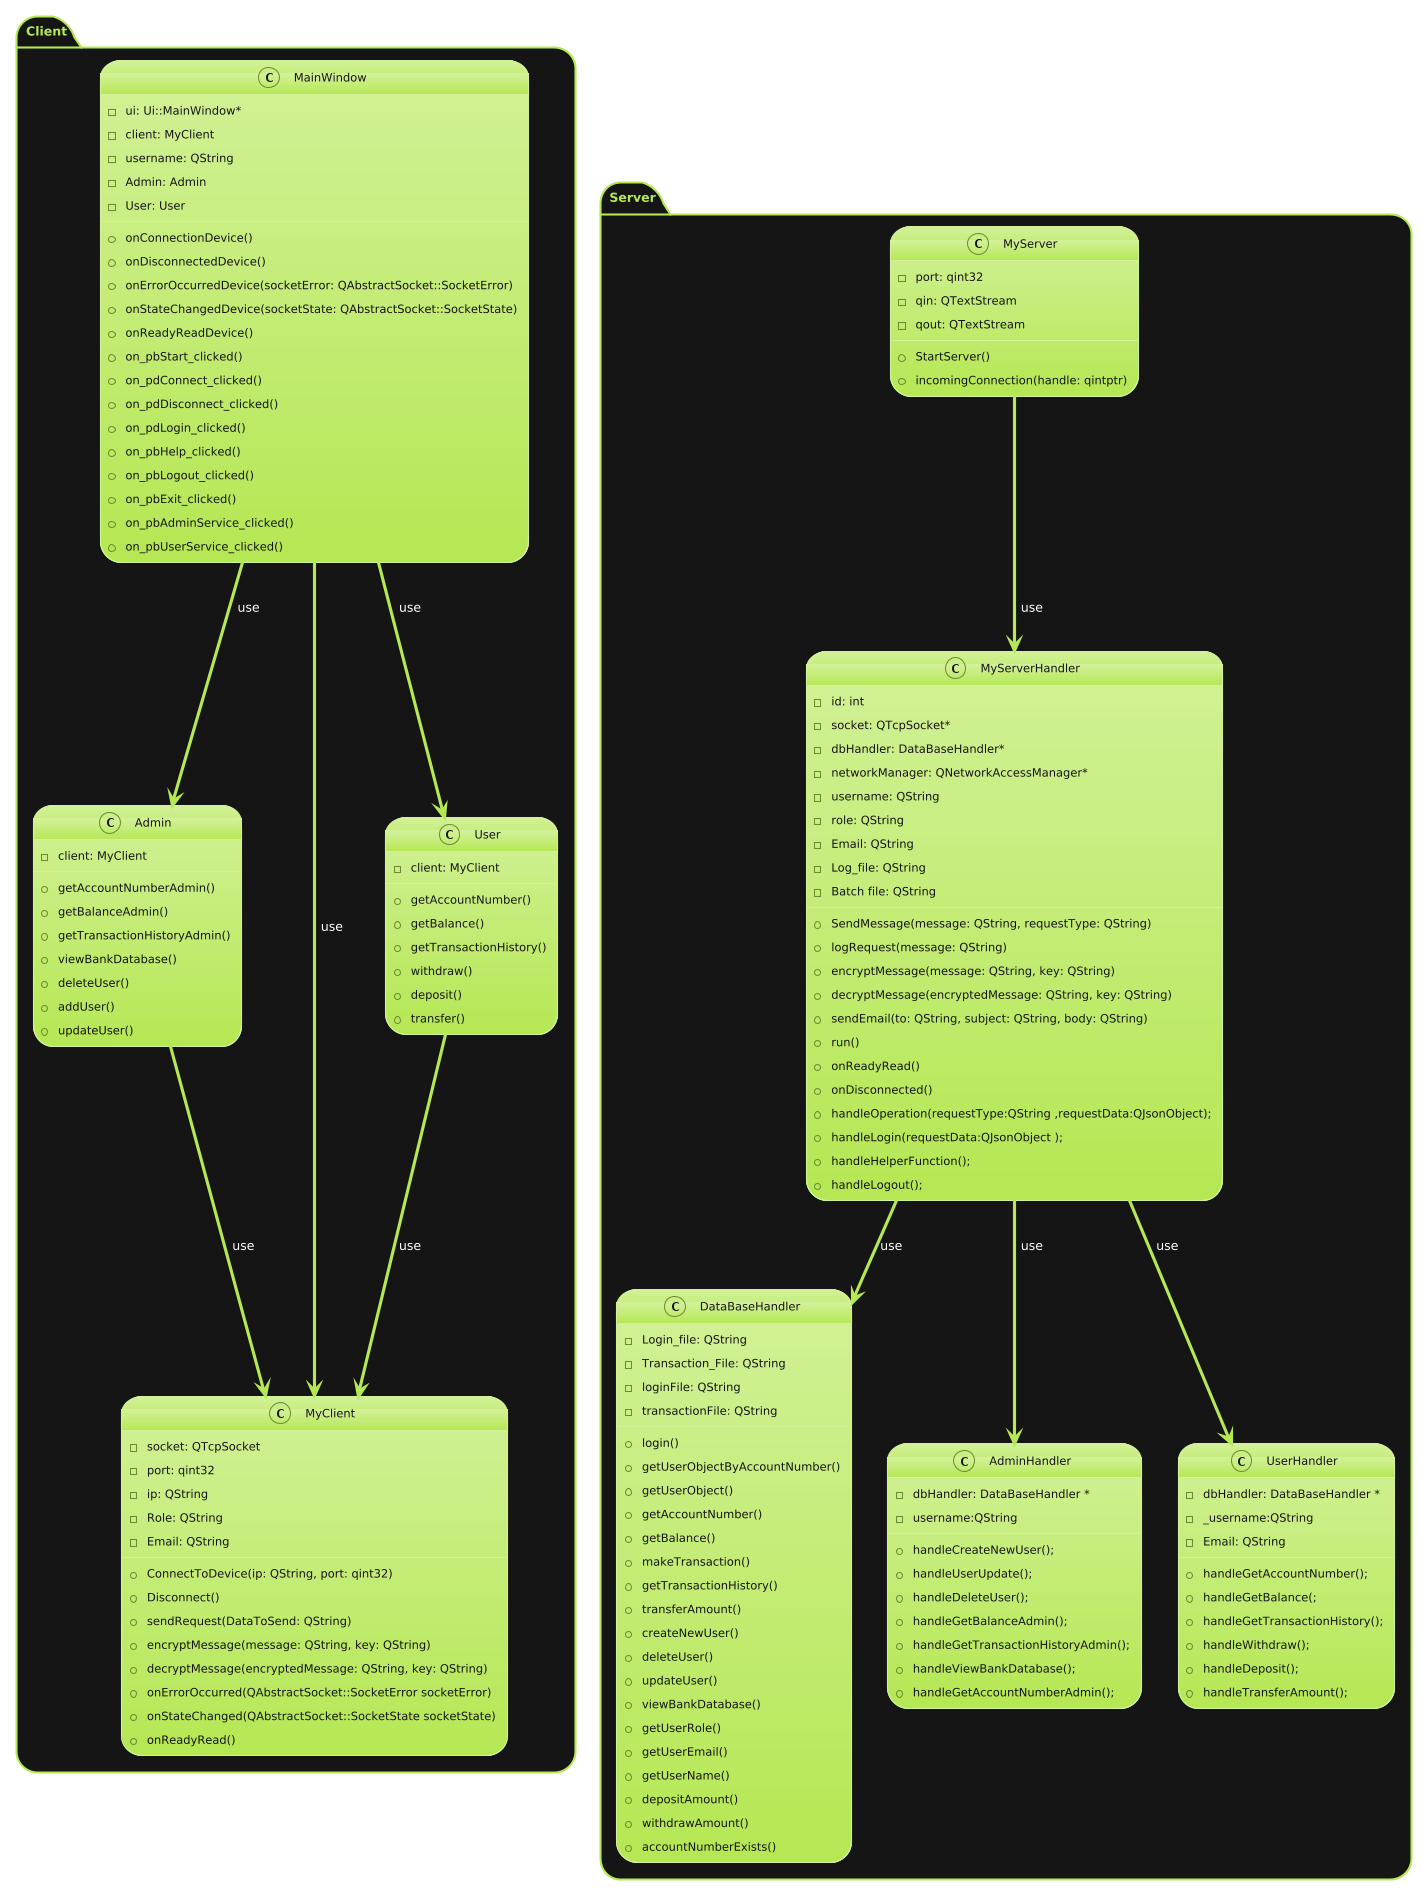

The diagram above was rendered by PlantUML. Its source (embedded in the PNG):
@startuml
!theme hacker

package "Client" {
    class Admin {
        - client: MyClient
        + getAccountNumberAdmin()
        + getBalanceAdmin()
        + getTransactionHistoryAdmin()
        + viewBankDatabase()
        + deleteUser()
        + addUser()
        + updateUser()
    }

    class MainWindow {
        - ui: Ui::MainWindow*
        - client: MyClient
        - username: QString
        - Admin: Admin
        - User: User
        + onConnectionDevice()
        + onDisconnectedDevice()
        + onErrorOccurredDevice(socketError: QAbstractSocket::SocketError)
        + onStateChangedDevice(socketState: QAbstractSocket::SocketState)
        + onReadyReadDevice()
        + on_pbStart_clicked()
        + on_pdConnect_clicked()
        + on_pdDisconnect_clicked()
        + on_pdLogin_clicked()
        + on_pbHelp_clicked()
        + on_pbLogout_clicked()
        + on_pbExit_clicked()
        + on_pbAdminService_clicked()
        + on_pbUserService_clicked()
    }

    class MyClient {
        - socket: QTcpSocket
        - port: qint32
        - ip: QString
        - Role: QString
        - Email: QString
        + ConnectToDevice(ip: QString, port: qint32)
        + Disconnect()
        + sendRequest(DataToSend: QString)
        + encryptMessage(message: QString, key: QString)
        + decryptMessage(encryptedMessage: QString, key: QString)
        + onErrorOccurred(QAbstractSocket::SocketError socketError)
        + onStateChanged(QAbstractSocket::SocketState socketState)
        + onReadyRead()
    }

    class User {
        - client: MyClient
        + getAccountNumber()
        + getBalance()
        + getTransactionHistory()
        + withdraw()
        + deposit()
        + transfer()
    }
}

package "Server" {
    class DataBaseHandler {
        - Login_file: QString
        - Transaction_File: QString
        - loginFile: QString
        - transactionFile: QString
        + login()
        + getUserObjectByAccountNumber()
        + getUserObject()
        + getAccountNumber()
        + getBalance()
        + makeTransaction()
        + getTransactionHistory()
        + transferAmount()
        + createNewUser()
        + deleteUser()
        + updateUser()
        + viewBankDatabase()
        + getUserRole()
        + getUserEmail()
        + getUserName()
        + depositAmount()
        + withdrawAmount()
        + accountNumberExists()
    }

    class MyServer {
        - port: qint32
        - qin: QTextStream
        - qout: QTextStream
        + StartServer()
        + incomingConnection(handle: qintptr)
    }

    class MyServerHandler {
        - id: int
        - socket: QTcpSocket*
        - dbHandler: DataBaseHandler*
        - networkManager: QNetworkAccessManager*
        - username: QString
        - role: QString
        - Email: QString
        - Log_file: QString
        - Batch file: QString
        + SendMessage(message: QString, requestType: QString)
        + logRequest(message: QString)
        + encryptMessage(message: QString, key: QString)
        + decryptMessage(encryptedMessage: QString, key: QString)
        + sendEmail(to: QString, subject: QString, body: QString)
        + run()
        + onReadyRead()
        + onDisconnected()
        + handleOperation(requestType:QString ,requestData:QJsonObject);
        + handleLogin(requestData:QJsonObject );
        + handleHelperFunction();
        + handleLogout();

    
    }
    class AdminHandler {
         - dbHandler: DataBaseHandler *
         - username:QString
         + handleCreateNewUser();
         + handleUserUpdate();
         + handleDeleteUser();
         + handleGetBalanceAdmin();
         + handleGetTransactionHistoryAdmin();
         + handleViewBankDatabase();
         + handleGetAccountNumberAdmin();
    }
    class UserHandler {
         - dbHandler: DataBaseHandler *
         - _username:QString 
         - Email: QString          
         +  handleGetAccountNumber();
         + handleGetBalance(;
         + handleGetTransactionHistory();
         + handleWithdraw();
         + handleDeposit();
         + handleTransferAmount();
    }
}

Admin --> MyClient : use
User --> MyClient : use
MainWindow --> Admin : use
MainWindow --> User : use
MainWindow --> MyClient : use
MyServerHandler --> DataBaseHandler : use
MyServer --> MyServerHandler : use
MyServerHandler --> AdminHandler : use
MyServerHandler --> UserHandler : use
@enduml